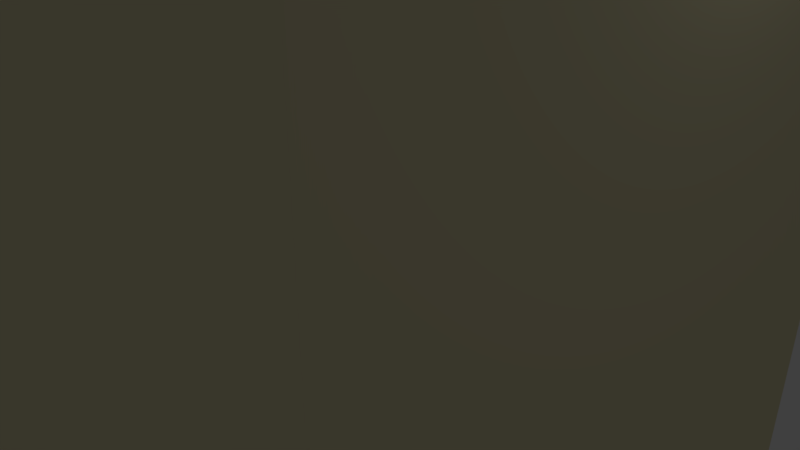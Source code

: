 # Source: BasicWall.blend  (saved by Blender 2.78.0; exported with 4.5.12 LTS)
import bpy
from mathutils import Matrix  # noqa: F401  (used for matrix-valued properties, if any)

bpy.ops.wm.read_factory_settings(use_empty=True)
scene = bpy.context.scene
scene.name = 'Scene'

# ---- collections
col_collection_1 = bpy.data.collections.new('Collection 1'); scene.collection.children.link(col_collection_1)

# ---- materials (node trees are filled in below, after node groups)
mat_rock = bpy.data.materials.new('Rock')
mat_rock.alpha_threshold = 0.0
mat_rock.use_transparent_shadow = False
mat_rock.diffuse_color = (0.8, 0.7398, 0.4734, 1.0)
mat_rock.roughness = 0.5
mat_rock.line_color = (0.0, 0.0, 0.0, 1.0)

# ---- material node trees

# ---- world
world_world = bpy.data.worlds.new('World'); scene.world = world_world
world_world.color = (0.05088, 0.05088, 0.05088)
world_world.use_sun_shadow = False
world_world.sun_shadow_jitter_overblur = 0.0
world_world.cycles.sampling_method = 'MANUAL'

# ---- cameras
cam_camera = bpy.data.cameras.new('Camera')
cam_camera.clip_end = 100.0
cam_camera.lens = 35.0
cam_camera.sensor_width = 32.0
cam_camera.sensor_height = 18.0
cam_camera.ortho_scale = 7.314
cam_camera.dof.focus_distance = 0.0
cam_camera.dof.aperture_fstop = 128.0

# ---- lights
light_lamp = bpy.data.lights.new('Lamp', 'POINT')
light_lamp.transmission_factor = 0.0
light_lamp.cutoff_distance = 30.0
light_lamp.energy = 100.0
light_lamp.shadow_buffer_clip_start = 1.001
light_lamp.shadow_soft_size = 0.1
light_lamp.shadow_maximum_resolution = 0.006
light_lamp.use_absolute_resolution = True

# ---- meshes
me_basicwall = bpy.data.meshes.new('BasicWall')
me_basicwall.from_pydata([(-3.88, 5.904, -2.626), (-3.88, 6.026, -2.433), (-3.88, 6.005, -2.222), (-3.88, 5.813, -1.994), (-3.88, 5.744, -2.217), (-3.88, 5.622, -2.323), (-3.88, 5.334, -2.329), (-3.88, 5.16, -2.45), (-3.88, 5.031, -2.637), (-3.88, 4.585, -2.414), (-3.88, 4.467, -2.224), (-3.88, 4.477, -2.51), (-3.88, 4.87, -2.843), (-3.88, 4.536, -2.713), (-3.88, 4.435, -2.57), (-3.88, 4.443, -2.855), (-3.88, 4.811, -3.275), (-3.88, 5.479, -3.033), (-3.88, 5.748, -2.689), (-3.88, 4.884, -2.585), (-3.88, 4.558, -2.444), (-3.88, 4.502, -2.343), (-3.88, 4.518, -2.475), (-3.88, 4.76, -2.826), (-3.88, 4.521, -2.743), (-3.88, 4.46, -2.646), (-3.88, 4.467, -2.804), (-3.88, 5.852, -2.55), (-3.88, 5.936, -2.423), (-3.88, 5.939, -2.279), (-3.88, 5.835, -2.137), (-3.88, 5.784, -2.326), (-3.88, 5.648, -2.437), (-3.88, 5.374, -2.45), (-3.88, 5.247, -2.533), (-3.88, 5.129, -2.673), (-3.88, 4.993, -2.866), (-3.88, 4.939, -3.11), (-3.88, 5.407, -2.928), (-3.88, 5.677, -2.601), (-4.0, -6.865, 4.0), (-4.0, 7.135, 4.0), (-4.0, -6.865, -4.0), (-4.0, 7.135, -4.0), (4.0, -6.865, 4.0), (4.0, 7.135, 4.0), (4.0, -6.865, -4.0), (4.0, 7.135, -4.0)], [], [(3, 4, 31, 30), (9, 10, 21, 20), (11, 8, 19, 22), (24, 25, 26, 23), (22, 19, 20, 21), (15, 12, 23, 26), (13, 14, 25, 24), (10, 11, 22, 21), (8, 9, 20, 19), (14, 15, 26, 25), (12, 13, 24, 23), (30, 31, 32, 33, 34, 35, 36, 37, 38, 39, 27, 28, 29), (12, 16, 37, 36), (16, 17, 38, 37), (4, 5, 32, 31), (17, 18, 39, 38), (8, 12, 36, 35), (5, 6, 33, 32), (18, 0, 27, 39), (6, 7, 34, 33), (0, 1, 28, 27), (7, 8, 35, 34), (1, 2, 29, 28), (2, 3, 30, 29), (40, 41, 43, 42), (42, 43, 47, 46), (46, 47, 45, 44), (44, 45, 41, 40), (42, 46, 44, 40), (47, 43, 41, 45)])
_uv = me_basicwall.uv_layers.new(name='UVMap')
_uv.uv.foreach_set('vector', [0.9175, 0.6059, 0.9178, 0.6058, 0.9178, 0.6058, 0.9175, 0.6059, 0.9193, 0.6065, 0.9191, 0.6067, 0.9191, 0.6067, 0.9193, 0.6065, 0.9194, 0.6065, 0.9192, 0.6061, 0.9192, 0.6061, 0.9194, 0.6065, 0.9578, 0.6103, 0.9576, 0.6105, 0.9579, 0.6103, 0.9577, 0.6101, 0.9575, 0.6106, 0.9573, 0.6102, 0.9574, 0.6107, 0.9572, 0.6109, 0.9198, 0.6061, 0.9196, 0.6059, 0.9196, 0.6059, 0.9198, 0.6061, 0.9197, 0.6062, 0.9196, 0.6064, 0.9196, 0.6064, 0.9197, 0.6062, 0.9191, 0.6067, 0.9194, 0.6065, 0.9194, 0.6065, 0.9191, 0.6067, 0.9192, 0.6061, 0.9193, 0.6065, 0.9193, 0.6065, 0.9192, 0.6061, 0.9196, 0.6064, 0.9198, 0.6061, 0.9198, 0.6061, 0.9196, 0.6064, 0.9196, 0.6059, 0.9197, 0.6062, 0.9197, 0.6062, 0.9196, 0.6059, 0.9556, 0.61, 0.9561, 0.6099, 0.9564, 0.61, 0.9566, 0.6103, 0.9569, 0.6103, 0.9573, 0.6102, 0.9577, 0.6101, 0.9583, 0.6097, 0.9576, 0.6098, 0.9568, 0.6098, 0.9566, 0.6098, 0.9561, 0.6097, 0.9558, 0.6098, 0.9196, 0.6059, 0.9202, 0.6055, 0.9202, 0.6055, 0.9196, 0.6059, 0.9202, 0.6055, 0.9195, 0.6056, 0.9195, 0.6056, 0.9202, 0.6055, 0.918, 0.6058, 0.9183, 0.6059, 0.9183, 0.6059, 0.918, 0.6058, 0.9195, 0.6056, 0.9187, 0.6057, 0.9187, 0.6057, 0.9195, 0.6056, 0.9192, 0.6061, 0.9196, 0.6059, 0.9196, 0.6059, 0.9192, 0.6061, 0.9183, 0.6059, 0.9185, 0.6061, 0.9185, 0.6061, 0.9183, 0.6059, 0.9187, 0.6057, 0.9185, 0.6056, 0.9185, 0.6056, 0.9187, 0.6057, 0.9185, 0.6061, 0.9188, 0.6061, 0.9188, 0.6061, 0.9185, 0.6061, 0.9185, 0.6056, 0.918, 0.6056, 0.918, 0.6056, 0.9185, 0.6056, 0.9188, 0.6061, 0.9192, 0.6061, 0.9192, 0.6061, 0.9188, 0.6061, 0.918, 0.6056, 0.9177, 0.6057, 0.9177, 0.6057, 0.918, 0.6056, 0.9177, 0.6057, 0.9175, 0.6059, 0.9175, 0.6059, 0.9177, 0.6057, 0.0, 0.0, 0.0, 0.0, 0.0, 0.0, 0.0, 0.0, 0.0, 0.0, 0.0, 0.0, 0.0, 0.0, 0.0, 0.0, 0.0, 0.0, 0.0, 0.0, 0.0, 0.0, 0.0, 0.0, 0.0, 0.0, 0.0, 0.0, 0.0, 0.0, 0.0, 0.0, 0.0, 0.0, 0.0, 0.0, 0.0, 0.0, 0.0, 0.0, 0.0, 0.0, 0.0, 0.0, 0.0, 0.0, 0.0, 0.0])
me_basicwall.materials.append(mat_rock)
me_basicwall.use_remesh_preserve_volume = False
me_basicwall.use_remesh_preserve_attributes = False
me_basicwall.use_mirror_vertex_groups = False
me_basicwall.update()

# ---- objects
ob_basicwall = bpy.data.objects.new('BasicWall', me_basicwall)
ob_lamp = bpy.data.objects.new('Lamp', light_lamp)
ob_camera = bpy.data.objects.new('Camera', cam_camera)

# ---- transforms, parenting, visibility, modifiers, constraints
ob_basicwall.location = (0.0, 0.0, -0.1345)
ob_basicwall.rotation_euler = (1.571, -0.0, -6.283)
ob_basicwall.lock_rotations_4d = False
ob_basicwall.empty_display_type = 'ARROWS'
ob_basicwall.lineart.crease_threshold = 0.0
_m = ob_basicwall.modifiers.new('Boolean', 'BOOLEAN')
_m.double_threshold = 1e-05
_m.solver = 'FAST'
ob_lamp.location = (4.076, 1.005, 5.904)
ob_lamp.rotation_euler = (0.6503, 0.05522, 1.866)
ob_lamp.lock_rotations_4d = False
ob_lamp.empty_display_type = 'ARROWS'
ob_lamp.color = (0.0, 0.0, 0.0, 0.0)
ob_lamp.lineart.crease_threshold = 0.0
ob_camera.location = (7.481, -6.508, 5.344)
ob_camera.rotation_euler = (1.109, 0.0, 0.8149)
ob_camera.lock_rotations_4d = False
ob_camera.empty_display_type = 'ARROWS'
ob_camera.color = (0.0, 0.0, 0.0, 0.0)
ob_camera.display_type = 'WIRE'
ob_camera.lineart.crease_threshold = 0.0

# ---- collection membership
col_collection_1.objects.link(ob_basicwall)
col_collection_1.objects.link(ob_lamp)
col_collection_1.objects.link(ob_camera)

# ---- scene / render settings (as saved in the file)
scene.camera = ob_camera
scene.frame_start = 1; scene.frame_end = 250; scene.frame_set(5)
scene.render.engine = 'BLENDER_EEVEE_NEXT'
scene.render.resolution_percentage = 50
scene.render.dither_intensity = 0.0
scene.cycles.use_denoising = False
scene.cycles.samples = 128
scene.cycles.sampling_pattern = 'TABULATED_SOBOL'
scene.cycles.light_sampling_threshold = 0.0
scene.cycles.use_adaptive_sampling = False
scene.cycles.use_light_tree = False
scene.cycles.blur_glossy = 0.0
scene.cycles.sample_clamp_indirect = 0.0
scene.view_settings.view_transform = 'Standard'
bpy.context.view_layer.update()
